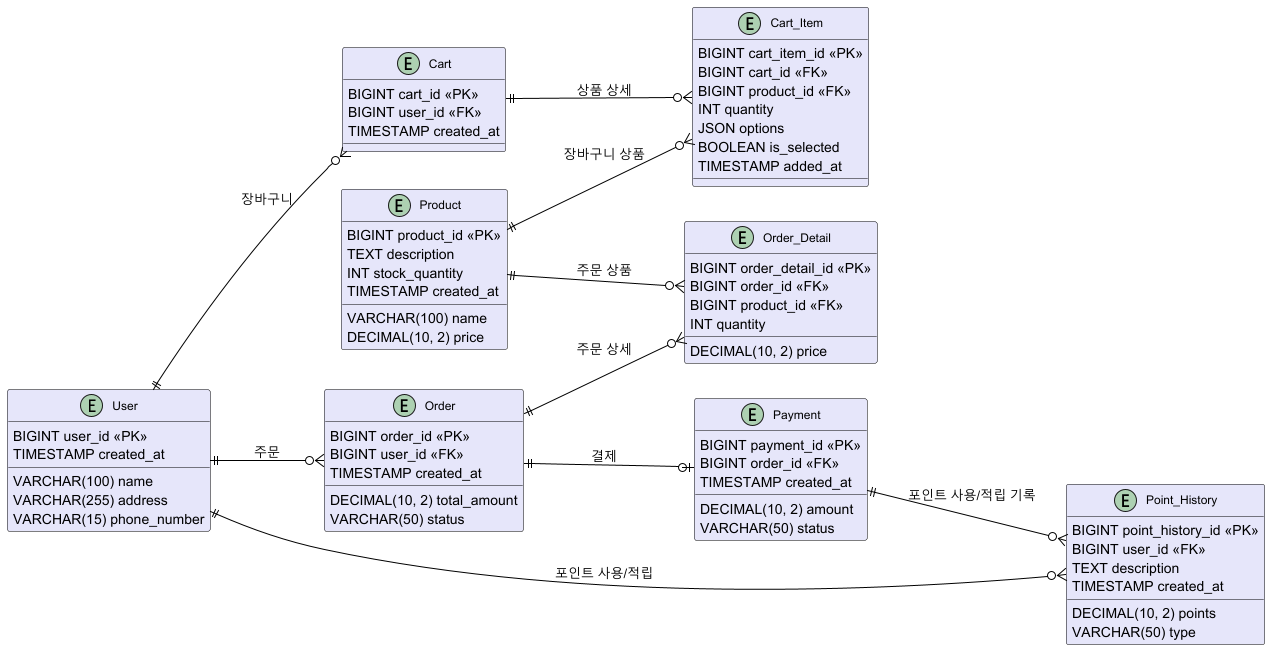

The diagram above was rendered by PlantUML. Its source (embedded in the PNG):
@startuml
skinparam class {
    BackgroundColor Lavender
    BorderColor Black
    ArrowColor Black
    FontName Arial
    FontSize 12
    ClassFontColor Black
}

left to right direction

entity User {
  BIGINT user_id <<PK>>
  VARCHAR(100) name
  VARCHAR(255) address
  VARCHAR(15) phone_number
  TIMESTAMP created_at
}

entity Product {
  BIGINT product_id <<PK>>
  VARCHAR(100) name
  TEXT description
  DECIMAL(10, 2) price
  INT stock_quantity
  TIMESTAMP created_at
}

entity Cart {
  BIGINT cart_id <<PK>>
  BIGINT user_id <<FK>>
  TIMESTAMP created_at
}

entity Cart_Item {
  BIGINT cart_item_id <<PK>>
  BIGINT cart_id <<FK>>
  BIGINT product_id <<FK>>
  INT quantity
  JSON options
  BOOLEAN is_selected
  TIMESTAMP added_at
}

entity Order {
  BIGINT order_id <<PK>>
  BIGINT user_id <<FK>>
  DECIMAL(10, 2) total_amount
  VARCHAR(50) status
  TIMESTAMP created_at
}

entity Order_Detail {
  BIGINT order_detail_id <<PK>>
  BIGINT order_id <<FK>>
  BIGINT product_id <<FK>>
  INT quantity
  DECIMAL(10, 2) price
}

entity Payment {
  BIGINT payment_id <<PK>>
  BIGINT order_id <<FK>>
  DECIMAL(10, 2) amount
  VARCHAR(50) status
  TIMESTAMP created_at
}

entity Point_History {
  BIGINT point_history_id <<PK>>
  BIGINT user_id <<FK>>
  DECIMAL(10, 2) points
  VARCHAR(50) type
  TEXT description
  TIMESTAMP created_at
}

User ||--o{ Cart : "장바구니"
User ||--o{ Order : "주문"
User ||--o{ Point_History : "포인트 사용/적립"

Cart ||--o{ Cart_Item : "상품 상세"
Product ||--o{ Cart_Item : "장바구니 상품"
Product ||--o{ Order_Detail : "주문 상품"

Order ||--o{ Order_Detail : "주문 상세"
Order ||--o| Payment : "결제"

Payment ||--o{ Point_History : "포인트 사용/적립 기록"
@enduml